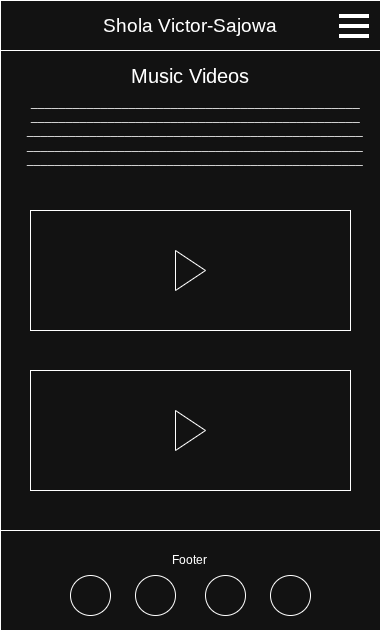

The diagram above was exported from draw.io. Its source (the exported page's mxGraphModel, read from the mxfile embedded in the PNG):
<mxGraphModel dx="1042" dy="562" grid="1" gridSize="10" guides="1" tooltips="1" connect="1" arrows="1" fold="1" page="1" pageScale="1" pageWidth="850" pageHeight="1100" math="0" shadow="0">
  <root>
    <mxCell id="0" />
    <mxCell id="1" parent="0" />
    <mxCell id="Dl-DrNqmR68cbvmznR3l-1" value="" style="rounded=0;whiteSpace=wrap;html=1;" vertex="1" parent="1">
      <mxGeometry x="200" y="80" width="380" height="50" as="geometry" />
    </mxCell>
    <mxCell id="Dl-DrNqmR68cbvmznR3l-2" value="&lt;font style=&quot;font-size: 19px;&quot;&gt;Shola Victor-Sajowa&lt;/font&gt;" style="text;html=1;align=center;verticalAlign=middle;whiteSpace=wrap;rounded=0;" vertex="1" parent="1">
      <mxGeometry x="260" y="90" width="260" height="30" as="geometry" />
    </mxCell>
    <mxCell id="Dl-DrNqmR68cbvmznR3l-3" value="" style="group" vertex="1" connectable="0" parent="1">
      <mxGeometry x="539" y="96" width="30" height="20" as="geometry" />
    </mxCell>
    <mxCell id="Dl-DrNqmR68cbvmznR3l-4" value="" style="endArrow=none;html=1;rounded=0;strokeWidth=4;" edge="1" parent="Dl-DrNqmR68cbvmznR3l-3">
      <mxGeometry width="50" height="50" relative="1" as="geometry">
        <mxPoint as="sourcePoint" />
        <mxPoint x="30" as="targetPoint" />
      </mxGeometry>
    </mxCell>
    <mxCell id="Dl-DrNqmR68cbvmznR3l-5" value="" style="endArrow=none;html=1;rounded=0;strokeWidth=4;" edge="1" parent="Dl-DrNqmR68cbvmznR3l-3">
      <mxGeometry width="50" height="50" relative="1" as="geometry">
        <mxPoint y="20" as="sourcePoint" />
        <mxPoint x="30" y="20" as="targetPoint" />
      </mxGeometry>
    </mxCell>
    <mxCell id="Dl-DrNqmR68cbvmznR3l-6" value="" style="endArrow=none;html=1;rounded=0;strokeWidth=4;" edge="1" parent="Dl-DrNqmR68cbvmznR3l-3">
      <mxGeometry width="50" height="50" relative="1" as="geometry">
        <mxPoint y="10" as="sourcePoint" />
        <mxPoint x="30" y="10" as="targetPoint" />
      </mxGeometry>
    </mxCell>
    <mxCell id="Dl-DrNqmR68cbvmznR3l-7" value="" style="rounded=0;whiteSpace=wrap;html=1;" vertex="1" parent="1">
      <mxGeometry x="200" y="130" width="380" height="480" as="geometry" />
    </mxCell>
    <mxCell id="Dl-DrNqmR68cbvmznR3l-8" value="&lt;font style=&quot;font-size: 20px;&quot;&gt;Music Videos&lt;/font&gt;" style="text;html=1;whiteSpace=wrap;strokeColor=none;fillColor=none;align=center;verticalAlign=middle;rounded=0;" vertex="1" parent="1">
      <mxGeometry x="280" y="140" width="220" height="30" as="geometry" />
    </mxCell>
    <mxCell id="Dl-DrNqmR68cbvmznR3l-11" value="_______________________________________________&lt;div&gt;_______________________________________________&lt;/div&gt;&lt;div&gt;________________________________________________&lt;/div&gt;&lt;div&gt;________________________________________________&lt;/div&gt;&lt;div&gt;________________________________________________&lt;/div&gt;" style="text;html=1;whiteSpace=wrap;strokeColor=none;fillColor=none;align=center;verticalAlign=middle;rounded=0;" vertex="1" parent="1">
      <mxGeometry x="230" y="170" width="330" height="80" as="geometry" />
    </mxCell>
    <mxCell id="Dl-DrNqmR68cbvmznR3l-12" value="" style="rounded=0;whiteSpace=wrap;html=1;" vertex="1" parent="1">
      <mxGeometry x="230" y="290" width="320" height="120" as="geometry" />
    </mxCell>
    <mxCell id="Dl-DrNqmR68cbvmznR3l-13" value="" style="rounded=0;whiteSpace=wrap;html=1;" vertex="1" parent="1">
      <mxGeometry x="230" y="450" width="320" height="120" as="geometry" />
    </mxCell>
    <mxCell id="Dl-DrNqmR68cbvmznR3l-14" value="" style="triangle;whiteSpace=wrap;html=1;" vertex="1" parent="1">
      <mxGeometry x="375" y="330" width="30" height="40" as="geometry" />
    </mxCell>
    <mxCell id="Dl-DrNqmR68cbvmznR3l-15" value="" style="triangle;whiteSpace=wrap;html=1;" vertex="1" parent="1">
      <mxGeometry x="375" y="490" width="30" height="40" as="geometry" />
    </mxCell>
    <mxCell id="Dl-DrNqmR68cbvmznR3l-16" value="" style="rounded=0;whiteSpace=wrap;html=1;" vertex="1" parent="1">
      <mxGeometry x="200" y="610" width="380" height="100" as="geometry" />
    </mxCell>
    <mxCell id="Dl-DrNqmR68cbvmznR3l-17" value="Footer" style="text;html=1;align=center;verticalAlign=middle;whiteSpace=wrap;rounded=0;" vertex="1" parent="1">
      <mxGeometry x="359" y="625" width="60" height="30" as="geometry" />
    </mxCell>
    <mxCell id="Dl-DrNqmR68cbvmznR3l-18" value="" style="ellipse;whiteSpace=wrap;html=1;" vertex="1" parent="1">
      <mxGeometry x="270" y="655" width="40" height="40" as="geometry" />
    </mxCell>
    <mxCell id="Dl-DrNqmR68cbvmznR3l-19" value="" style="ellipse;whiteSpace=wrap;html=1;" vertex="1" parent="1">
      <mxGeometry x="335" y="655" width="40" height="40" as="geometry" />
    </mxCell>
    <mxCell id="Dl-DrNqmR68cbvmznR3l-20" value="" style="ellipse;whiteSpace=wrap;html=1;" vertex="1" parent="1">
      <mxGeometry x="470" y="655" width="40" height="40" as="geometry" />
    </mxCell>
    <mxCell id="Dl-DrNqmR68cbvmznR3l-21" value="" style="ellipse;whiteSpace=wrap;html=1;" vertex="1" parent="1">
      <mxGeometry x="405" y="655" width="40" height="40" as="geometry" />
    </mxCell>
  </root>
</mxGraphModel>